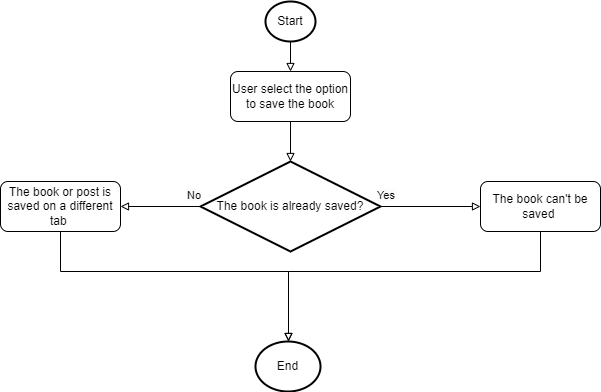

The diagram above was exported from draw.io. Its source (the exported page's mxGraphModel, read from the mxfile embedded in the PNG):
<mxGraphModel dx="1434" dy="738" grid="1" gridSize="10" guides="1" tooltips="1" connect="1" arrows="1" fold="1" page="1" pageScale="1" pageWidth="827" pageHeight="1169" math="0" shadow="0">
  <root>
    <mxCell id="WIyWlLk6GJQsqaUBKTNV-0" />
    <mxCell id="WIyWlLk6GJQsqaUBKTNV-1" parent="WIyWlLk6GJQsqaUBKTNV-0" />
    <mxCell id="1GunSnX5sHGAX4ve9Xaf-4" style="edgeStyle=orthogonalEdgeStyle;rounded=0;orthogonalLoop=1;jettySize=auto;html=1;endArrow=block;endFill=0;" parent="WIyWlLk6GJQsqaUBKTNV-1" source="WIyWlLk6GJQsqaUBKTNV-3" target="1GunSnX5sHGAX4ve9Xaf-3" edge="1">
      <mxGeometry relative="1" as="geometry" />
    </mxCell>
    <mxCell id="WIyWlLk6GJQsqaUBKTNV-3" value="User select the option to save the book" style="rounded=1;whiteSpace=wrap;html=1;fontSize=12;glass=0;strokeWidth=1;shadow=0;" parent="WIyWlLk6GJQsqaUBKTNV-1" vertex="1">
      <mxGeometry x="320" y="110" width="120" height="50" as="geometry" />
    </mxCell>
    <mxCell id="WIyWlLk6GJQsqaUBKTNV-7" value="The book or post is saved on a different tab&amp;nbsp;" style="rounded=1;whiteSpace=wrap;html=1;fontSize=12;glass=0;strokeWidth=1;shadow=0;" parent="WIyWlLk6GJQsqaUBKTNV-1" vertex="1">
      <mxGeometry x="90" y="220" width="120" height="50" as="geometry" />
    </mxCell>
    <mxCell id="1GunSnX5sHGAX4ve9Xaf-1" style="edgeStyle=orthogonalEdgeStyle;rounded=0;orthogonalLoop=1;jettySize=auto;html=1;endArrow=block;endFill=0;" parent="WIyWlLk6GJQsqaUBKTNV-1" source="1GunSnX5sHGAX4ve9Xaf-0" target="WIyWlLk6GJQsqaUBKTNV-3" edge="1">
      <mxGeometry relative="1" as="geometry" />
    </mxCell>
    <mxCell id="1GunSnX5sHGAX4ve9Xaf-0" value="Start" style="strokeWidth=2;html=1;shape=mxgraph.flowchart.start_2;whiteSpace=wrap;" parent="WIyWlLk6GJQsqaUBKTNV-1" vertex="1">
      <mxGeometry x="355" y="40" width="50" height="40" as="geometry" />
    </mxCell>
    <mxCell id="1GunSnX5sHGAX4ve9Xaf-6" style="edgeStyle=orthogonalEdgeStyle;rounded=0;orthogonalLoop=1;jettySize=auto;html=1;endArrow=block;endFill=0;" parent="WIyWlLk6GJQsqaUBKTNV-1" source="1GunSnX5sHGAX4ve9Xaf-3" target="WIyWlLk6GJQsqaUBKTNV-7" edge="1">
      <mxGeometry relative="1" as="geometry" />
    </mxCell>
    <mxCell id="1GunSnX5sHGAX4ve9Xaf-7" style="edgeStyle=orthogonalEdgeStyle;rounded=0;orthogonalLoop=1;jettySize=auto;html=1;endArrow=block;endFill=0;" parent="WIyWlLk6GJQsqaUBKTNV-1" source="1GunSnX5sHGAX4ve9Xaf-3" target="1GunSnX5sHGAX4ve9Xaf-5" edge="1">
      <mxGeometry relative="1" as="geometry" />
    </mxCell>
    <mxCell id="1GunSnX5sHGAX4ve9Xaf-3" value="The book is already saved?" style="strokeWidth=2;html=1;shape=mxgraph.flowchart.decision;whiteSpace=wrap;" parent="WIyWlLk6GJQsqaUBKTNV-1" vertex="1">
      <mxGeometry x="290" y="200" width="180" height="90" as="geometry" />
    </mxCell>
    <mxCell id="1GunSnX5sHGAX4ve9Xaf-5" value="The book can't be saved&amp;nbsp;" style="rounded=1;whiteSpace=wrap;html=1;fontSize=12;glass=0;strokeWidth=1;shadow=0;" parent="WIyWlLk6GJQsqaUBKTNV-1" vertex="1">
      <mxGeometry x="570" y="220" width="120" height="50" as="geometry" />
    </mxCell>
    <mxCell id="1GunSnX5sHGAX4ve9Xaf-8" style="edgeStyle=orthogonalEdgeStyle;rounded=0;orthogonalLoop=1;jettySize=auto;html=1;endArrow=block;endFill=0;" parent="WIyWlLk6GJQsqaUBKTNV-1" target="1GunSnX5sHGAX4ve9Xaf-12" edge="1">
      <mxGeometry relative="1" as="geometry">
        <mxPoint x="150" y="270" as="sourcePoint" />
        <Array as="points">
          <mxPoint x="150" y="310" />
          <mxPoint x="378" y="310" />
        </Array>
      </mxGeometry>
    </mxCell>
    <mxCell id="1GunSnX5sHGAX4ve9Xaf-9" style="edgeStyle=orthogonalEdgeStyle;rounded=0;orthogonalLoop=1;jettySize=auto;html=1;endArrow=block;endFill=0;" parent="WIyWlLk6GJQsqaUBKTNV-1" source="1GunSnX5sHGAX4ve9Xaf-5" target="1GunSnX5sHGAX4ve9Xaf-12" edge="1">
      <mxGeometry relative="1" as="geometry">
        <mxPoint x="600" y="270" as="sourcePoint" />
        <Array as="points">
          <mxPoint x="630" y="310" />
          <mxPoint x="378" y="310" />
        </Array>
      </mxGeometry>
    </mxCell>
    <mxCell id="1GunSnX5sHGAX4ve9Xaf-10" value="&lt;span style=&quot;color: rgb(0, 0, 0); font-family: Helvetica; font-size: 11px; font-style: normal; font-variant-ligatures: normal; font-variant-caps: normal; font-weight: 400; letter-spacing: normal; orphans: 2; text-align: center; text-indent: 0px; text-transform: none; widows: 2; word-spacing: 0px; -webkit-text-stroke-width: 0px; white-space: nowrap; background-color: rgb(251, 251, 251); text-decoration-thickness: initial; text-decoration-style: initial; text-decoration-color: initial; display: inline !important; float: none;&quot;&gt;No&lt;/span&gt;" style="text;whiteSpace=wrap;html=1;" parent="WIyWlLk6GJQsqaUBKTNV-1" vertex="1">
      <mxGeometry x="275" y="220" width="50" height="40" as="geometry" />
    </mxCell>
    <mxCell id="1GunSnX5sHGAX4ve9Xaf-11" value="&lt;span style=&quot;color: rgb(0, 0, 0); font-family: Helvetica; font-size: 11px; font-style: normal; font-variant-ligatures: normal; font-variant-caps: normal; font-weight: 400; letter-spacing: normal; orphans: 2; text-align: center; text-indent: 0px; text-transform: none; widows: 2; word-spacing: 0px; -webkit-text-stroke-width: 0px; white-space: nowrap; background-color: rgb(251, 251, 251); text-decoration-thickness: initial; text-decoration-style: initial; text-decoration-color: initial; display: inline !important; float: none;&quot;&gt;Yes&lt;/span&gt;" style="text;whiteSpace=wrap;html=1;" parent="WIyWlLk6GJQsqaUBKTNV-1" vertex="1">
      <mxGeometry x="465" y="220" width="50" height="40" as="geometry" />
    </mxCell>
    <mxCell id="1GunSnX5sHGAX4ve9Xaf-12" value="End" style="strokeWidth=2;html=1;shape=mxgraph.flowchart.start_2;whiteSpace=wrap;" parent="WIyWlLk6GJQsqaUBKTNV-1" vertex="1">
      <mxGeometry x="345" y="380" width="65" height="50" as="geometry" />
    </mxCell>
  </root>
</mxGraphModel>